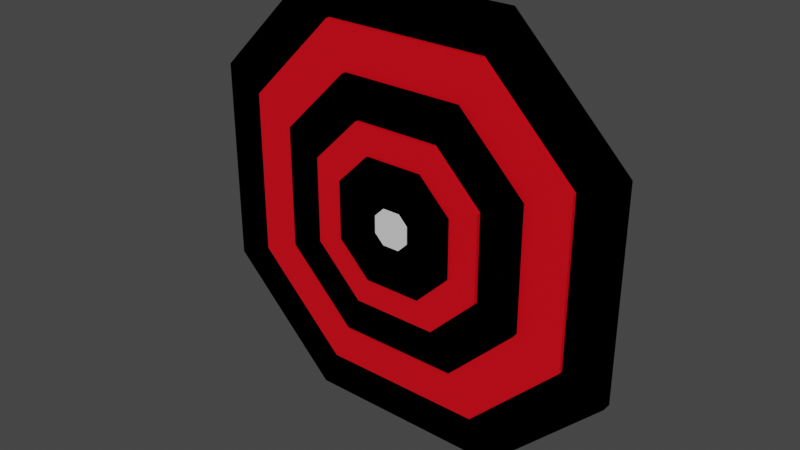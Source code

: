 # Source: MISHEN1.blend  (saved by Blender 3.0.42; exported with 4.5.12 LTS)
import bpy
from mathutils import Matrix  # noqa: F401  (used for matrix-valued properties, if any)

bpy.ops.wm.read_factory_settings(use_empty=True)
scene = bpy.context.scene
scene.name = 'Scene'

# ---- collections
col_collection = bpy.data.collections.new('Collection'); scene.collection.children.link(col_collection)

# ---- materials (node trees are filled in below, after node groups)
mat_material_001 = bpy.data.materials.new('Material.001')
mat_material_001.use_transparent_shadow = False
mat_material_001.diffuse_color = (0.0, 0.0, 0.0, 1.0)
mat_material_002 = bpy.data.materials.new('Material.002')
mat_material_002.use_transparent_shadow = False
mat_material = bpy.data.materials.new('Material')
mat_material.alpha_threshold = 0.0
mat_material.use_transparent_shadow = False
mat_material.line_color = (0.0, 0.0, 0.0, 1.0)

# ---- material node trees
mat_material_002.use_nodes = True; mat_material_002.node_tree.nodes.clear()
_N = mat_material_002.node_tree.nodes; _L = mat_material_002.node_tree.links
n0 = _N.new('ShaderNodeBsdfPrincipled'); n0.name = 'Principled BSDF'; n0.location = (10, 300)
n0.distribution = 'GGX'
n0.subsurface_method = 'RANDOM_WALK_SKIN'
n0.inputs[0].default_value = (0.8, 0.0, 0.008243, 1.0)
n0.inputs[3].default_value = 1.45
n0.inputs[27].default_value = (0.0, 0.0, 0.0, 1.0)
n0.inputs[28].default_value = 1.0
n1 = _N.new('ShaderNodeOutputMaterial'); n1.name = 'Material Output'; n1.location = (300, 300)
_L.new(n0.outputs[0], n1.inputs[0])
n1.is_active_output = True
mat_material.use_nodes = True; mat_material.node_tree.nodes.clear()
_N = mat_material.node_tree.nodes; _L = mat_material.node_tree.links
n0 = _N.new('ShaderNodeOutputMaterial'); n0.name = 'Material Output'; n0.location = (300, 300)
n1 = _N.new('ShaderNodeBsdfPrincipled'); n1.name = 'Principled BSDF'; n1.location = (10, 300)
n1.distribution = 'GGX'
n1.subsurface_method = 'RANDOM_WALK_SKIN'
n1.inputs[2].default_value = 0.4
n1.inputs[3].default_value = 1.45
n1.inputs[27].default_value = (0.0, 0.0, 0.0, 1.0)
n1.inputs[28].default_value = 1.0
_L.new(n1.outputs[0], n0.inputs[0])
n0.is_active_output = True

# ---- world
world_world = bpy.data.worlds.new('World'); scene.world = world_world
world_world.use_nodes = True; world_world.node_tree.nodes.clear()
_N = world_world.node_tree.nodes; _L = world_world.node_tree.links
n0 = _N.new('ShaderNodeOutputWorld'); n0.name = 'World Output'; n0.location = (300, 300)
n1 = _N.new('ShaderNodeBackground'); n1.name = 'Background'; n1.location = (10, 300)
n1.inputs[0].default_value = (0.05088, 0.05088, 0.05088, 1.0)
_L.new(n1.outputs[0], n0.inputs[0])
n0.is_active_output = True
world_world.color = (0.05088, 0.05088, 0.05088)
world_world.use_sun_shadow = False
world_world.sun_shadow_jitter_overblur = 0.0

# ---- meshes
me_cube_010 = bpy.data.meshes.new('Cube.010')
me_cube_010.from_pydata([(-1.0, -1.0, -0.4767), (-0.4767, -1.0, -1.0), (-0.4767, -1.0, 1.0), (-1.0, -1.0, 0.4767), (-0.4767, -0.5964, -1.0), (-1.0, -0.5964, -0.4767), (-1.0, -0.5964, 0.4767), (-0.4767, -0.5964, 1.0), (0.4767, -1.0, -1.0), (1.0, -1.0, -0.4767), (1.0, -1.0, 0.4767), (0.4767, -1.0, 1.0), (1.0, -0.5964, -0.4767), (0.4767, -0.5964, -1.0), (0.4767, -0.5964, 1.0), (1.0, -0.5964, 0.4767), (-3.506, 1.389, -1.671), (-1.671, 1.389, -3.506), (-1.671, 1.389, 3.506), (-3.506, 1.389, 1.671), (-1.671, 2.804, -3.506), (-3.506, 2.804, -1.671), (-3.506, 2.804, 1.671), (-1.671, 2.804, 3.506), (1.671, 1.389, -3.506), (3.506, 1.389, -1.671), (3.506, 1.389, 1.671), (1.671, 1.389, 3.506), (3.506, 2.804, -1.671), (1.671, 2.804, -3.506), (1.671, 2.804, 3.506), (3.506, 2.804, 1.671), (-2.825, 0.8205, -1.347), (-1.347, 0.8205, -2.825), (-1.347, 0.8205, 2.825), (-2.825, 0.8205, 1.347), (-1.347, 1.961, -2.825), (-2.825, 1.961, -1.347), (-2.825, 1.961, 1.347), (-1.347, 1.961, 2.825), (1.347, 0.8205, -2.825), (2.825, 0.8205, -1.347), (2.825, 0.8205, 1.347), (1.347, 0.8205, 2.825), (2.825, 1.961, -1.347), (1.347, 1.961, -2.825), (1.347, 1.961, 2.825), (2.825, 1.961, 1.347), (-2.104, 0.05098, -1.003), (-1.003, 0.05098, -2.104), (-1.003, 0.05098, 2.104), (-2.104, 0.05098, 1.003), (-1.003, 0.9001, -2.104), (-2.104, 0.9001, -1.003), (-2.104, 0.9001, 1.003), (-1.003, 0.9001, 2.104), (1.003, 0.05098, -2.104), (2.104, 0.05098, -1.003), (2.104, 0.05098, 1.003), (1.003, 0.05098, 2.104), (2.104, 0.9001, -1.003), (1.003, 0.9001, -2.104), (1.003, 0.9001, 2.104), (2.104, 0.9001, 1.003), (-1.473, -0.6107, -0.702), (-0.702, -0.6107, -1.473), (-0.702, -0.6107, 1.473), (-1.473, -0.6107, 0.702), (-0.702, -0.01632, -1.473), (-1.473, -0.01632, -0.702), (-1.473, -0.01632, 0.702), (-0.702, -0.01632, 1.473), (0.702, -0.6107, -1.473), (1.473, -0.6107, -0.702), (1.473, -0.6107, 0.702), (0.702, -0.6107, 1.473), (1.473, -0.01632, -0.702), (0.702, -0.01632, -1.473), (0.702, -0.01632, 1.473), (1.473, -0.01632, 0.702), (-0.2945, -1.156, -0.1404), (-0.1404, -1.156, -0.2945), (-0.1404, -1.156, 0.2945), (-0.2945, -1.156, 0.1404), (-0.1404, -1.037, -0.2945), (-0.2945, -1.037, -0.1404), (-0.2945, -1.037, 0.1404), (-0.1404, -1.037, 0.2945), (0.1404, -1.156, -0.2945), (0.2945, -1.156, -0.1404), (0.2945, -1.156, 0.1404), (0.1404, -1.156, 0.2945), (0.2945, -1.037, -0.1404), (0.1404, -1.037, -0.2945), (0.1404, -1.037, 0.2945), (0.2945, -1.037, 0.1404)], [], [(8, 9, 10, 11, 2, 3, 0, 1), (12, 15, 10, 9), (14, 7, 2, 11), (0, 3, 6, 5), (4, 5, 6, 7, 14, 15, 12, 13), (4, 1, 0, 5), (2, 7, 6, 3), (8, 13, 12, 9), (14, 11, 10, 15), (4, 13, 8, 1), (24, 25, 26, 27, 18, 19, 16, 17), (28, 31, 26, 25), (30, 23, 18, 27), (16, 19, 22, 21), (20, 21, 22, 23, 30, 31, 28, 29), (20, 17, 16, 21), (18, 23, 22, 19), (24, 29, 28, 25), (30, 27, 26, 31), (20, 29, 24, 17), (40, 41, 42, 43, 34, 35, 32, 33), (44, 47, 42, 41), (46, 39, 34, 43), (32, 35, 38, 37), (36, 37, 38, 39, 46, 47, 44, 45), (36, 33, 32, 37), (34, 39, 38, 35), (40, 45, 44, 41), (46, 43, 42, 47), (36, 45, 40, 33), (56, 57, 58, 59, 50, 51, 48, 49), (60, 63, 58, 57), (62, 55, 50, 59), (48, 51, 54, 53), (52, 53, 54, 55, 62, 63, 60, 61), (52, 49, 48, 53), (50, 55, 54, 51), (56, 61, 60, 57), (62, 59, 58, 63), (52, 61, 56, 49), (72, 73, 74, 75, 66, 67, 64, 65), (76, 79, 74, 73), (78, 71, 66, 75), (64, 67, 70, 69), (68, 69, 70, 71, 78, 79, 76, 77), (68, 65, 64, 69), (66, 71, 70, 67), (72, 77, 76, 73), (78, 75, 74, 79), (68, 77, 72, 65), (88, 89, 90, 91, 82, 83, 80, 81), (92, 95, 90, 89), (94, 87, 82, 91), (80, 83, 86, 85), (84, 85, 86, 87, 94, 95, 92, 93), (84, 81, 80, 85), (82, 87, 86, 83), (88, 93, 92, 89), (94, 91, 90, 95), (84, 93, 88, 81)])
me_cube_010.polygons.foreach_set('material_index', [0, 0, 0, 0, 0, 0, 0, 0, 0, 0, 0, 0, 0, 0, 0, 0, 0, 0, 0, 0, 1, 1, 1, 1, 1, 1, 1, 1, 1, 1, 0, 0, 0, 0, 0, 0, 0, 0, 0, 0, 1, 1, 1, 1, 1, 1, 1, 1, 1, 1, 2, 2, 2, 2, 2, 2, 2, 2, 2, 2])
_uv = me_cube_010.uv_layers.new(name='UVMap')
_uv.uv.foreach_set('vector', [0.375, 0.8154, 0.4404, 0.75, 0.5596, 0.75, 0.625, 0.8154, 0.625, 0.9346, 0.5596, 1.0, 0.4404, 1.0, 0.375, 0.9346, 0.4404, 0.5, 0.5596, 0.5, 0.5596, 0.75, 0.4404, 0.75, 0.6904, 0.5, 0.8096, 0.5, 0.8096, 0.75, 0.6904, 0.75, 0.4404, 0.0, 0.5596, 0.0, 0.5596, 0.25, 0.4404, 0.25, 0.375, 0.3154, 0.4404, 0.25, 0.5596, 0.25, 0.625, 0.3154, 0.625, 0.4346, 0.5596, 0.5, 0.4404, 0.5, 0.375, 0.4346, 0.1904, 0.5, 0.1904, 0.75, 0.125, 0.75, 0.125, 0.5, 0.625, 0.0, 0.625, 0.25, 0.5596, 0.25, 0.5596, 0.0, 0.3096, 0.75, 0.3096, 0.5, 0.4404, 0.5, 0.4404, 0.75, 0.6904, 0.5, 0.6904, 0.75, 0.5596, 0.75, 0.5596, 0.5, 0.1904, 0.5, 0.3096, 0.5, 0.3096, 0.75, 0.1904, 0.75, 0.375, 0.8154, 0.4404, 0.75, 0.5596, 0.75, 0.625, 0.8154, 0.625, 0.9346, 0.5596, 1.0, 0.4404, 1.0, 0.375, 0.9346, 0.4404, 0.5, 0.5596, 0.5, 0.5596, 0.75, 0.4404, 0.75, 0.6904, 0.5, 0.8096, 0.5, 0.8096, 0.75, 0.6904, 0.75, 0.4404, 0.0, 0.5596, 0.0, 0.5596, 0.25, 0.4404, 0.25, 0.375, 0.3154, 0.4404, 0.25, 0.5596, 0.25, 0.625, 0.3154, 0.625, 0.4346, 0.5596, 0.5, 0.4404, 0.5, 0.375, 0.4346, 0.1904, 0.5, 0.1904, 0.75, 0.125, 0.75, 0.125, 0.5, 0.625, 0.0, 0.625, 0.25, 0.5596, 0.25, 0.5596, 0.0, 0.3096, 0.75, 0.3096, 0.5, 0.4404, 0.5, 0.4404, 0.75, 0.6904, 0.5, 0.6904, 0.75, 0.5596, 0.75, 0.5596, 0.5, 0.1904, 0.5, 0.3096, 0.5, 0.3096, 0.75, 0.1904, 0.75, 0.375, 0.8154, 0.4404, 0.75, 0.5596, 0.75, 0.625, 0.8154, 0.625, 0.9346, 0.5596, 1.0, 0.4404, 1.0, 0.375, 0.9346, 0.4404, 0.5, 0.5596, 0.5, 0.5596, 0.75, 0.4404, 0.75, 0.6904, 0.5, 0.8096, 0.5, 0.8096, 0.75, 0.6904, 0.75, 0.4404, 0.0, 0.5596, 0.0, 0.5596, 0.25, 0.4404, 0.25, 0.375, 0.3154, 0.4404, 0.25, 0.5596, 0.25, 0.625, 0.3154, 0.625, 0.4346, 0.5596, 0.5, 0.4404, 0.5, 0.375, 0.4346, 0.1904, 0.5, 0.1904, 0.75, 0.125, 0.75, 0.125, 0.5, 0.625, 0.0, 0.625, 0.25, 0.5596, 0.25, 0.5596, 0.0, 0.3096, 0.75, 0.3096, 0.5, 0.4404, 0.5, 0.4404, 0.75, 0.6904, 0.5, 0.6904, 0.75, 0.5596, 0.75, 0.5596, 0.5, 0.1904, 0.5, 0.3096, 0.5, 0.3096, 0.75, 0.1904, 0.75, 0.375, 0.8154, 0.4404, 0.75, 0.5596, 0.75, 0.625, 0.8154, 0.625, 0.9346, 0.5596, 1.0, 0.4404, 1.0, 0.375, 0.9346, 0.4404, 0.5, 0.5596, 0.5, 0.5596, 0.75, 0.4404, 0.75, 0.6904, 0.5, 0.8096, 0.5, 0.8096, 0.75, 0.6904, 0.75, 0.4404, 0.0, 0.5596, 0.0, 0.5596, 0.25, 0.4404, 0.25, 0.375, 0.3154, 0.4404, 0.25, 0.5596, 0.25, 0.625, 0.3154, 0.625, 0.4346, 0.5596, 0.5, 0.4404, 0.5, 0.375, 0.4346, 0.1904, 0.5, 0.1904, 0.75, 0.125, 0.75, 0.125, 0.5, 0.625, 0.0, 0.625, 0.25, 0.5596, 0.25, 0.5596, 0.0, 0.3096, 0.75, 0.3096, 0.5, 0.4404, 0.5, 0.4404, 0.75, 0.6904, 0.5, 0.6904, 0.75, 0.5596, 0.75, 0.5596, 0.5, 0.1904, 0.5, 0.3096, 0.5, 0.3096, 0.75, 0.1904, 0.75, 0.375, 0.8154, 0.4404, 0.75, 0.5596, 0.75, 0.625, 0.8154, 0.625, 0.9346, 0.5596, 1.0, 0.4404, 1.0, 0.375, 0.9346, 0.4404, 0.5, 0.5596, 0.5, 0.5596, 0.75, 0.4404, 0.75, 0.6904, 0.5, 0.8096, 0.5, 0.8096, 0.75, 0.6904, 0.75, 0.4404, 0.0, 0.5596, 0.0, 0.5596, 0.25, 0.4404, 0.25, 0.375, 0.3154, 0.4404, 0.25, 0.5596, 0.25, 0.625, 0.3154, 0.625, 0.4346, 0.5596, 0.5, 0.4404, 0.5, 0.375, 0.4346, 0.1904, 0.5, 0.1904, 0.75, 0.125, 0.75, 0.125, 0.5, 0.625, 0.0, 0.625, 0.25, 0.5596, 0.25, 0.5596, 0.0, 0.3096, 0.75, 0.3096, 0.5, 0.4404, 0.5, 0.4404, 0.75, 0.6904, 0.5, 0.6904, 0.75, 0.5596, 0.75, 0.5596, 0.5, 0.1904, 0.5, 0.3096, 0.5, 0.3096, 0.75, 0.1904, 0.75, 0.375, 0.8154, 0.4404, 0.75, 0.5596, 0.75, 0.625, 0.8154, 0.625, 0.9346, 0.5596, 1.0, 0.4404, 1.0, 0.375, 0.9346, 0.4404, 0.5, 0.5596, 0.5, 0.5596, 0.75, 0.4404, 0.75, 0.6904, 0.5, 0.8096, 0.5, 0.8096, 0.75, 0.6904, 0.75, 0.4404, 0.0, 0.5596, 0.0, 0.5596, 0.25, 0.4404, 0.25, 0.375, 0.3154, 0.4404, 0.25, 0.5596, 0.25, 0.625, 0.3154, 0.625, 0.4346, 0.5596, 0.5, 0.4404, 0.5, 0.375, 0.4346, 0.1904, 0.5, 0.1904, 0.75, 0.125, 0.75, 0.125, 0.5, 0.625, 0.0, 0.625, 0.25, 0.5596, 0.25, 0.5596, 0.0, 0.3096, 0.75, 0.3096, 0.5, 0.4404, 0.5, 0.4404, 0.75, 0.6904, 0.5, 0.6904, 0.75, 0.5596, 0.75, 0.5596, 0.5, 0.1904, 0.5, 0.3096, 0.5, 0.3096, 0.75, 0.1904, 0.75])
me_cube_010.materials.append(mat_material_001)
me_cube_010.materials.append(mat_material_002)
me_cube_010.materials.append(mat_material)
me_cube_010.use_remesh_fix_poles = True
me_cube_010.use_remesh_preserve_attributes = False
me_cube_010.update()

# ---- objects
ob_cube_005 = bpy.data.objects.new('Cube.005', me_cube_010)

# ---- transforms, parenting, visibility, modifiers, constraints
ob_cube_005.location = (0.0, -0.1498, 0.0)
ob_cube_005.scale = (0.2852, 0.0306, 0.2852)

# ---- collection membership
col_collection.objects.link(ob_cube_005)

# ---- scene / render settings (as saved in the file)
scene.frame_start = 1; scene.frame_end = 250; scene.frame_set(1)
scene.render.engine = 'BLENDER_EEVEE_NEXT'
scene.cycles.sampling_pattern = 'TABULATED_SOBOL'
scene.cycles.use_light_tree = False
scene.view_settings.view_transform = 'Filmic'
bpy.context.view_layer.update()

# ---- added for rendering (the .blend has no active camera and no usable light): camera, sun
cam_auto = bpy.data.cameras.new('AutoCamera')
cam_auto.lens = 50.0
cam_auto.sensor_width = 36.0
cam_auto.clip_end = 1000.0
ob_auto_camera = bpy.data.objects.new('AutoCamera', cam_auto)
scene.collection.objects.link(ob_auto_camera)
ob_auto_camera.location = (2.61933, -3.26779, 2.09547)
ob_auto_camera.rotation_euler = (1.09748, -7.21219e-08, 0.694738)
scene.camera = ob_auto_camera
light_auto_sun = bpy.data.lights.new('AutoSun', 'SUN')
light_auto_sun.energy = 3.0
light_auto_sun.angle = 0.0523599
ob_auto_sun = bpy.data.objects.new('AutoSun', light_auto_sun)
scene.collection.objects.link(ob_auto_sun)
ob_auto_sun.rotation_euler = (0.872665, 0.174533, 0.523599)
bpy.context.view_layer.update()
